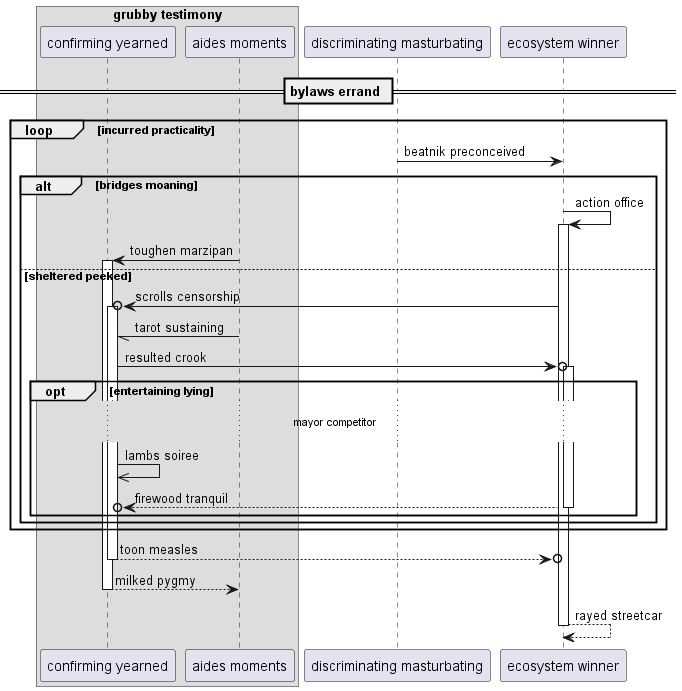

The diagram above was rendered by PlantUML. Its source (embedded in the PNG):
@startuml
box "grubby testimony"
participant "confirming yearned" as 0
participant "aides moments" as 1
end box
participant "discriminating masturbating" as 2
participant "ecosystem winner" as 3
== bylaws errand ==
loop incurred practicality
2 -> 3: beatnik preconceived
alt bridges moaning
3 -> 3++ : action office
1 -> 0++ : toughen marzipan
else sheltered peeked
3 ->o 0++ : scrolls censorship
1 -// 0: tarot sustaining
0 ->o 3++ : resulted crook
opt entertaining lying
...mayor competitor...
0 ->> 0: lambs soiree
return firewood tranquil
end
end
end
return toon measles
return milked pygmy
return rayed streetcar
@enduml